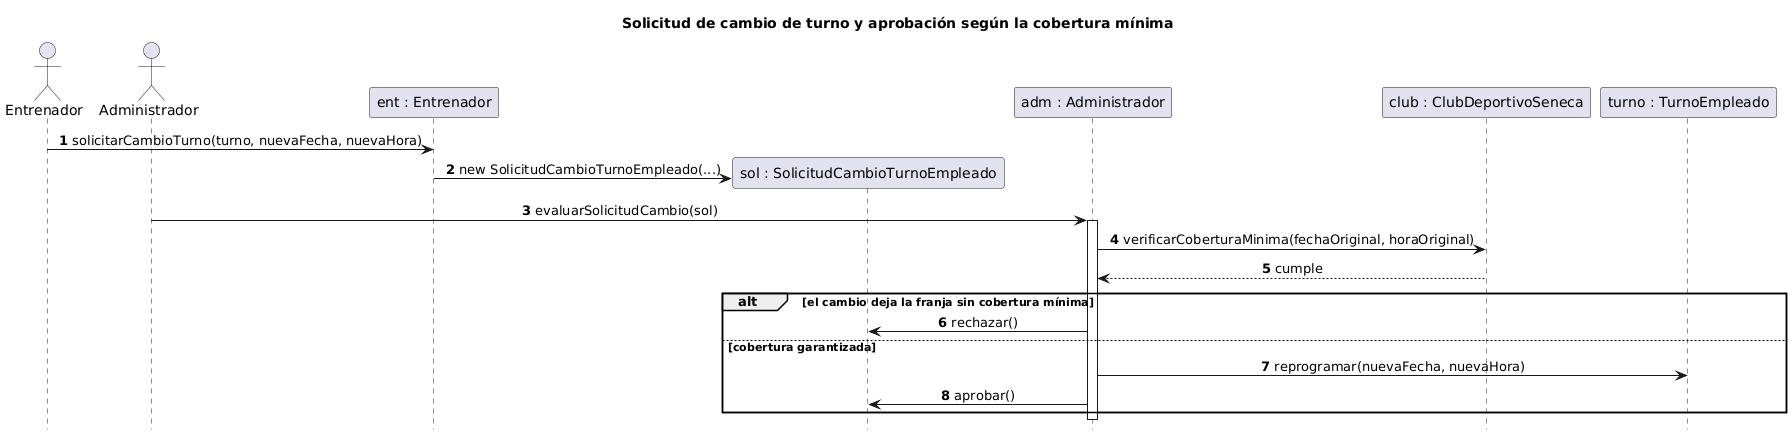

The diagram above was rendered by PlantUML. Its source (embedded in the PNG):
@startuml 09_CambioTurno
title Solicitud de cambio de turno y aprobación según la cobertura mínima
hide footbox
autonumber
skinparam sequenceMessageAlign center

actor "Entrenador" as UE
actor "Administrador" as UA
participant "ent : Entrenador" as ENT
participant "sol : SolicitudCambioTurnoEmpleado" as S
participant "adm : Administrador" as ADM
participant "club : ClubDeportivoSeneca" as CLUB
participant "turno : TurnoEmpleado" as T

UE -> ENT : solicitarCambioTurno(turno, nuevaFecha, nuevaHora)
ENT -> S ** : new SolicitudCambioTurnoEmpleado(...)

UA -> ADM : evaluarSolicitudCambio(sol)
activate ADM
ADM -> CLUB : verificarCoberturaMinima(fechaOriginal, horaOriginal)
CLUB --> ADM : cumple

alt el cambio deja la franja sin cobertura mínima
  ADM -> S : rechazar()
else cobertura garantizada
  ADM -> T : reprogramar(nuevaFecha, nuevaHora)
  ADM -> S : aprobar()
end
deactivate ADM
@enduml